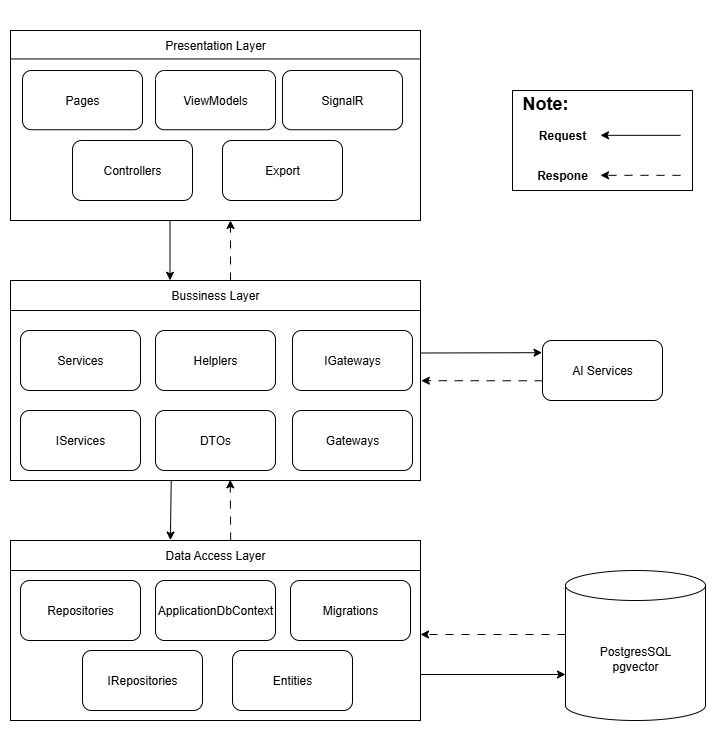

The diagram above was exported from draw.io. Its source (the exported page's mxGraphModel, read from the mxfile embedded in the PNG):
<mxGraphModel dx="1268" dy="1809" grid="1" gridSize="10" guides="1" tooltips="1" connect="1" arrows="1" fold="1" page="1" pageScale="1" pageWidth="850" pageHeight="1100" math="0" shadow="0">
  <root>
    <mxCell id="0" />
    <mxCell id="1" parent="0" />
    <mxCell id="kzZLDx-HYlMbmLP0cI6K-2" value="PostgresSQL&lt;div&gt;pgvector&lt;/div&gt;" style="shape=cylinder3;whiteSpace=wrap;html=1;boundedLbl=1;backgroundOutline=1;size=15;" parent="1" vertex="1">
      <mxGeometry x="633" y="540" width="140" height="150" as="geometry" />
    </mxCell>
    <mxCell id="kzZLDx-HYlMbmLP0cI6K-3" value="" style="endArrow=classic;html=1;rounded=0;entryX=0;entryY=0.5;entryDx=0;entryDy=0;entryPerimeter=0;exitX=1;exitY=0.5;exitDx=0;exitDy=0;" parent="1" edge="1">
      <mxGeometry width="50" height="50" relative="1" as="geometry">
        <mxPoint x="488" y="644" as="sourcePoint" />
        <mxPoint x="633" y="644" as="targetPoint" />
      </mxGeometry>
    </mxCell>
    <mxCell id="kzZLDx-HYlMbmLP0cI6K-4" value="" style="dashed=1;dashPattern=8 8;entryX=1;entryY=0.5;entryDx=0;entryDy=0;exitX=0;exitY=0;exitDx=0;exitDy=105;exitPerimeter=0;" parent="1" edge="1">
      <mxGeometry width="50" height="50" relative="1" as="geometry">
        <mxPoint x="633" y="604" as="sourcePoint" />
        <mxPoint x="488" y="604" as="targetPoint" />
      </mxGeometry>
    </mxCell>
    <mxCell id="kzZLDx-HYlMbmLP0cI6K-5" value="" style="dashed=1;dashPattern=8 8;exitX=0.537;exitY=0;exitDx=0;exitDy=0;exitPerimeter=0;entryX=0.536;entryY=0.996;entryDx=0;entryDy=0;entryPerimeter=0;" parent="1" source="kzZLDx-HYlMbmLP0cI6K-19" target="kzZLDx-HYlMbmLP0cI6K-14" edge="1">
      <mxGeometry width="50" height="50" relative="1" as="geometry">
        <mxPoint x="388" y="460" as="sourcePoint" />
        <mxPoint x="388" y="380" as="targetPoint" />
        <Array as="points" />
      </mxGeometry>
    </mxCell>
    <mxCell id="kzZLDx-HYlMbmLP0cI6K-6" value="" style="group" parent="1" vertex="1" connectable="0">
      <mxGeometry x="78" y="-20" width="410" height="210" as="geometry" />
    </mxCell>
    <mxCell id="kzZLDx-HYlMbmLP0cI6K-7" value="Presentation Layer" style="rounded=0;whiteSpace=wrap;html=1;" parent="kzZLDx-HYlMbmLP0cI6K-6" vertex="1">
      <mxGeometry y="20" width="410" height="30" as="geometry" />
    </mxCell>
    <mxCell id="kzZLDx-HYlMbmLP0cI6K-8" value="" style="rounded=0;whiteSpace=wrap;html=1;" parent="kzZLDx-HYlMbmLP0cI6K-6" vertex="1">
      <mxGeometry y="48.46153846153847" width="410" height="161.53846153846155" as="geometry" />
    </mxCell>
    <mxCell id="kzZLDx-HYlMbmLP0cI6K-9" value="Pages" style="rounded=1;whiteSpace=wrap;html=1;" parent="kzZLDx-HYlMbmLP0cI6K-6" vertex="1">
      <mxGeometry x="12" y="60" width="120" height="59.24" as="geometry" />
    </mxCell>
    <mxCell id="kzZLDx-HYlMbmLP0cI6K-10" value="ViewModels" style="rounded=1;whiteSpace=wrap;html=1;" parent="kzZLDx-HYlMbmLP0cI6K-6" vertex="1">
      <mxGeometry x="145" y="60" width="120" height="59.24" as="geometry" />
    </mxCell>
    <mxCell id="kzZLDx-HYlMbmLP0cI6K-11" value="SignalR" style="rounded=1;whiteSpace=wrap;html=1;" parent="kzZLDx-HYlMbmLP0cI6K-6" vertex="1">
      <mxGeometry x="272" y="60" width="120" height="59.24" as="geometry" />
    </mxCell>
    <mxCell id="HypHsn3w0gDIOWj6z5C2-1" value="Controllers" style="rounded=1;whiteSpace=wrap;html=1;" parent="kzZLDx-HYlMbmLP0cI6K-6" vertex="1">
      <mxGeometry x="62" y="130" width="120" height="60" as="geometry" />
    </mxCell>
    <mxCell id="G9gwCPuCX6Bgze6r61sC-1" value="Export" style="rounded=1;whiteSpace=wrap;html=1;" vertex="1" parent="kzZLDx-HYlMbmLP0cI6K-6">
      <mxGeometry x="212" y="130" width="120" height="60" as="geometry" />
    </mxCell>
    <mxCell id="kzZLDx-HYlMbmLP0cI6K-12" value="" style="group" parent="1" vertex="1" connectable="0">
      <mxGeometry x="78" y="250" width="410" height="200" as="geometry" />
    </mxCell>
    <mxCell id="kzZLDx-HYlMbmLP0cI6K-13" value="Bussiness Layer" style="rounded=0;whiteSpace=wrap;html=1;" parent="kzZLDx-HYlMbmLP0cI6K-12" vertex="1">
      <mxGeometry width="410" height="30" as="geometry" />
    </mxCell>
    <mxCell id="kzZLDx-HYlMbmLP0cI6K-14" value="" style="rounded=0;whiteSpace=wrap;html=1;" parent="kzZLDx-HYlMbmLP0cI6K-12" vertex="1">
      <mxGeometry y="30" width="410" height="170" as="geometry" />
    </mxCell>
    <mxCell id="kzZLDx-HYlMbmLP0cI6K-15" value="Services" style="rounded=1;whiteSpace=wrap;html=1;" parent="kzZLDx-HYlMbmLP0cI6K-12" vertex="1">
      <mxGeometry x="10" y="50" width="120" height="60" as="geometry" />
    </mxCell>
    <mxCell id="kzZLDx-HYlMbmLP0cI6K-16" value="Helplers" style="rounded=1;whiteSpace=wrap;html=1;" parent="kzZLDx-HYlMbmLP0cI6K-12" vertex="1">
      <mxGeometry x="145" y="50" width="120" height="60" as="geometry" />
    </mxCell>
    <mxCell id="kzZLDx-HYlMbmLP0cI6K-17" value="DTOs" style="rounded=1;whiteSpace=wrap;html=1;" parent="kzZLDx-HYlMbmLP0cI6K-12" vertex="1">
      <mxGeometry x="145" y="130" width="120" height="60" as="geometry" />
    </mxCell>
    <mxCell id="iWY5q0bL72p0oAC73IVO-7" value="IServices" style="rounded=1;whiteSpace=wrap;html=1;" parent="kzZLDx-HYlMbmLP0cI6K-12" vertex="1">
      <mxGeometry x="10" y="130" width="120" height="60" as="geometry" />
    </mxCell>
    <mxCell id="HypHsn3w0gDIOWj6z5C2-2" value="IGateways" style="rounded=1;whiteSpace=wrap;html=1;" parent="kzZLDx-HYlMbmLP0cI6K-12" vertex="1">
      <mxGeometry x="282" y="50" width="120" height="60" as="geometry" />
    </mxCell>
    <mxCell id="HypHsn3w0gDIOWj6z5C2-3" value="Gateways" style="rounded=1;whiteSpace=wrap;html=1;" parent="kzZLDx-HYlMbmLP0cI6K-12" vertex="1">
      <mxGeometry x="282" y="130" width="120" height="60" as="geometry" />
    </mxCell>
    <mxCell id="kzZLDx-HYlMbmLP0cI6K-18" value="" style="group" parent="1" vertex="1" connectable="0">
      <mxGeometry x="78" y="510" width="410" height="180" as="geometry" />
    </mxCell>
    <mxCell id="kzZLDx-HYlMbmLP0cI6K-19" value="Data Access Layer" style="rounded=0;whiteSpace=wrap;html=1;" parent="kzZLDx-HYlMbmLP0cI6K-18" vertex="1">
      <mxGeometry width="410" height="30" as="geometry" />
    </mxCell>
    <mxCell id="kzZLDx-HYlMbmLP0cI6K-20" value="" style="rounded=0;whiteSpace=wrap;html=1;" parent="kzZLDx-HYlMbmLP0cI6K-18" vertex="1">
      <mxGeometry y="30" width="410" height="150" as="geometry" />
    </mxCell>
    <mxCell id="kzZLDx-HYlMbmLP0cI6K-21" value="Repositories" style="rounded=1;whiteSpace=wrap;html=1;" parent="kzZLDx-HYlMbmLP0cI6K-18" vertex="1">
      <mxGeometry x="10" y="40" width="120" height="60" as="geometry" />
    </mxCell>
    <mxCell id="kzZLDx-HYlMbmLP0cI6K-22" value="ApplicationDbContext" style="rounded=1;whiteSpace=wrap;html=1;" parent="kzZLDx-HYlMbmLP0cI6K-18" vertex="1">
      <mxGeometry x="145" y="40" width="120" height="60" as="geometry" />
    </mxCell>
    <mxCell id="kzZLDx-HYlMbmLP0cI6K-23" value="Migrations" style="rounded=1;whiteSpace=wrap;html=1;" parent="kzZLDx-HYlMbmLP0cI6K-18" vertex="1">
      <mxGeometry x="280" y="40" width="120" height="60" as="geometry" />
    </mxCell>
    <mxCell id="kzZLDx-HYlMbmLP0cI6K-24" value="Entities" style="rounded=1;whiteSpace=wrap;html=1;" parent="kzZLDx-HYlMbmLP0cI6K-18" vertex="1">
      <mxGeometry x="222" y="110" width="120" height="60" as="geometry" />
    </mxCell>
    <mxCell id="iWY5q0bL72p0oAC73IVO-8" value="IRepositories" style="rounded=1;whiteSpace=wrap;html=1;" parent="kzZLDx-HYlMbmLP0cI6K-18" vertex="1">
      <mxGeometry x="72" y="110" width="120" height="60" as="geometry" />
    </mxCell>
    <mxCell id="kzZLDx-HYlMbmLP0cI6K-25" value="" style="dashed=1;dashPattern=8 8;entryX=0.536;entryY=0.996;entryDx=0;entryDy=0;entryPerimeter=0;" parent="1" edge="1">
      <mxGeometry width="50" height="50" relative="1" as="geometry">
        <mxPoint x="298" y="250" as="sourcePoint" />
        <mxPoint x="298" y="190" as="targetPoint" />
      </mxGeometry>
    </mxCell>
    <mxCell id="kzZLDx-HYlMbmLP0cI6K-26" value="" style="endArrow=classic;html=1;rounded=0;entryX=0.389;entryY=-0.008;entryDx=0;entryDy=0;entryPerimeter=0;exitX=0.389;exitY=1.003;exitDx=0;exitDy=0;exitPerimeter=0;" parent="1" source="kzZLDx-HYlMbmLP0cI6K-8" target="kzZLDx-HYlMbmLP0cI6K-13" edge="1">
      <mxGeometry width="50" height="50" relative="1" as="geometry">
        <mxPoint x="148" y="210" as="sourcePoint" />
        <mxPoint x="293" y="210" as="targetPoint" />
      </mxGeometry>
    </mxCell>
    <mxCell id="kzZLDx-HYlMbmLP0cI6K-27" value="" style="endArrow=classic;html=1;rounded=0;entryX=0.39;entryY=-0.015;entryDx=0;entryDy=0;entryPerimeter=0;exitX=0.392;exitY=0.997;exitDx=0;exitDy=0;exitPerimeter=0;" parent="1" source="kzZLDx-HYlMbmLP0cI6K-14" target="kzZLDx-HYlMbmLP0cI6K-19" edge="1">
      <mxGeometry width="50" height="50" relative="1" as="geometry">
        <mxPoint x="238" y="380" as="sourcePoint" />
        <mxPoint x="238" y="440" as="targetPoint" />
      </mxGeometry>
    </mxCell>
    <mxCell id="kzZLDx-HYlMbmLP0cI6K-33" value="AI Services" style="rounded=1;whiteSpace=wrap;html=1;" parent="1" vertex="1">
      <mxGeometry x="610" y="310" width="120" height="60" as="geometry" />
    </mxCell>
    <mxCell id="kzZLDx-HYlMbmLP0cI6K-34" value="" style="endArrow=classic;html=1;rounded=0;entryX=-0.004;entryY=0.203;entryDx=0;entryDy=0;exitX=1;exitY=0.25;exitDx=0;exitDy=0;entryPerimeter=0;" parent="1" source="kzZLDx-HYlMbmLP0cI6K-14" target="kzZLDx-HYlMbmLP0cI6K-33" edge="1">
      <mxGeometry width="50" height="50" relative="1" as="geometry">
        <mxPoint x="708" y="124.83000000000004" as="sourcePoint" />
        <mxPoint x="628" y="124.83000000000004" as="targetPoint" />
      </mxGeometry>
    </mxCell>
    <mxCell id="kzZLDx-HYlMbmLP0cI6K-35" value="" style="dashed=1;dashPattern=8 8;exitX=0.002;exitY=0.671;exitDx=0;exitDy=0;exitPerimeter=0;entryX=1.002;entryY=0.413;entryDx=0;entryDy=0;entryPerimeter=0;" parent="1" source="kzZLDx-HYlMbmLP0cI6K-33" target="kzZLDx-HYlMbmLP0cI6K-14" edge="1">
      <mxGeometry width="50" height="50" relative="1" as="geometry">
        <mxPoint x="708" y="164.83000000000004" as="sourcePoint" />
        <mxPoint x="490" y="350" as="targetPoint" />
        <Array as="points" />
      </mxGeometry>
    </mxCell>
    <mxCell id="SgN9TaiEMtCJ3UWVRyck-3" value="" style="group" parent="1" vertex="1" connectable="0">
      <mxGeometry x="580" y="50" width="180" height="110" as="geometry" />
    </mxCell>
    <mxCell id="SgN9TaiEMtCJ3UWVRyck-1" value="" style="rounded=0;whiteSpace=wrap;html=1;" parent="SgN9TaiEMtCJ3UWVRyck-3" vertex="1">
      <mxGeometry y="10" width="180" height="100" as="geometry" />
    </mxCell>
    <mxCell id="kzZLDx-HYlMbmLP0cI6K-28" value="&lt;h1 style=&quot;margin-top: 0px;&quot;&gt;&lt;font style=&quot;font-size: 18px;&quot;&gt;Note:&lt;/font&gt;&lt;/h1&gt;" style="text;html=1;whiteSpace=wrap;overflow=hidden;rounded=0;" parent="SgN9TaiEMtCJ3UWVRyck-3" vertex="1">
      <mxGeometry x="8" width="62" height="50" as="geometry" />
    </mxCell>
    <mxCell id="kzZLDx-HYlMbmLP0cI6K-29" value="Request" style="text;html=1;align=center;verticalAlign=middle;whiteSpace=wrap;rounded=0;fontStyle=1" parent="SgN9TaiEMtCJ3UWVRyck-3" vertex="1">
      <mxGeometry x="20" y="40" width="60" height="30" as="geometry" />
    </mxCell>
    <mxCell id="kzZLDx-HYlMbmLP0cI6K-30" value="Respone" style="text;html=1;align=center;verticalAlign=middle;whiteSpace=wrap;rounded=0;fontStyle=1" parent="SgN9TaiEMtCJ3UWVRyck-3" vertex="1">
      <mxGeometry x="20" y="80" width="60" height="30" as="geometry" />
    </mxCell>
    <mxCell id="kzZLDx-HYlMbmLP0cI6K-31" value="" style="endArrow=classic;html=1;rounded=0;entryX=0.39;entryY=-0.015;entryDx=0;entryDy=0;entryPerimeter=0;" parent="SgN9TaiEMtCJ3UWVRyck-3" edge="1">
      <mxGeometry width="50" height="50" relative="1" as="geometry">
        <mxPoint x="168" y="54.83000000000004" as="sourcePoint" />
        <mxPoint x="88" y="54.83000000000004" as="targetPoint" />
      </mxGeometry>
    </mxCell>
    <mxCell id="kzZLDx-HYlMbmLP0cI6K-32" value="" style="dashed=1;dashPattern=8 8;" parent="SgN9TaiEMtCJ3UWVRyck-3" edge="1">
      <mxGeometry width="50" height="50" relative="1" as="geometry">
        <mxPoint x="168" y="94.83000000000004" as="sourcePoint" />
        <mxPoint x="88" y="94.83000000000004" as="targetPoint" />
        <Array as="points">
          <mxPoint x="128" y="94.83000000000004" />
        </Array>
      </mxGeometry>
    </mxCell>
  </root>
</mxGraphModel>